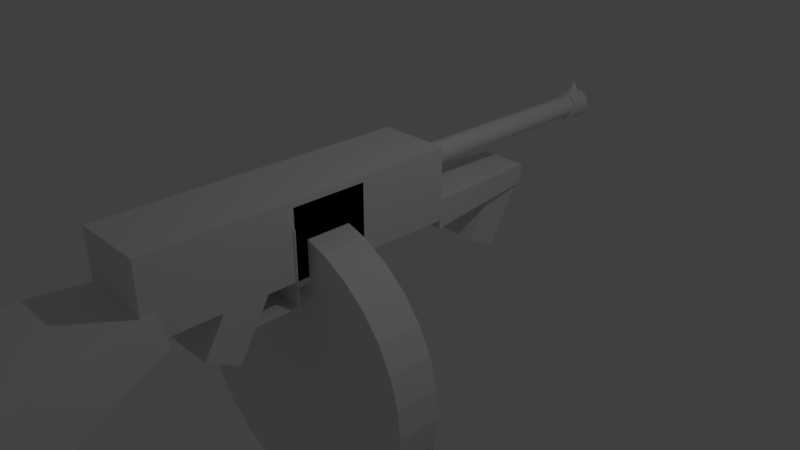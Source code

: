 # Source: Chicago_Typewriter.blend  (saved by Blender 2.79.0; exported with 4.5.12 LTS)
import bpy
from mathutils import Matrix  # noqa: F401  (used for matrix-valued properties, if any)

bpy.ops.wm.read_factory_settings(use_empty=True)
scene = bpy.context.scene
scene.name = 'Scene'

# ---- collections
col_collection_1 = bpy.data.collections.new('Collection 1'); scene.collection.children.link(col_collection_1)

# ---- world
world_world = bpy.data.worlds.new('World'); scene.world = world_world
world_world.color = (0.05088, 0.05088, 0.05088)
world_world.use_sun_shadow = False
world_world.sun_shadow_jitter_overblur = 0.0
world_world.cycles.sampling_method = 'MANUAL'

# ---- cameras
cam_camera = bpy.data.cameras.new('Camera')
cam_camera.clip_end = 100.0
cam_camera.lens = 35.0
cam_camera.sensor_width = 32.0
cam_camera.sensor_height = 18.0
cam_camera.ortho_scale = 7.314
cam_camera.dof.focus_distance = 0.0
cam_camera.dof.aperture_fstop = 128.0

# ---- lights
light_lamp = bpy.data.lights.new('Lamp', 'POINT')
light_lamp.transmission_factor = 0.0
light_lamp.cutoff_distance = 30.0
light_lamp.energy = 100.0
light_lamp.shadow_buffer_clip_start = 1.001
light_lamp.shadow_soft_size = 0.1
light_lamp.shadow_maximum_resolution = 0.006
light_lamp.use_absolute_resolution = True

# ---- meshes
me_cube_008 = bpy.data.meshes.new('Cube.008')
me_cube_008.from_pydata([(-1.0, -1.0, -1.0), (-1.0, -1.0, 1.0), (-1.0, 1.0, -1.0), (-1.0, 1.0, 1.0), (1.0, -1.0, -1.0), (1.0, -1.0, 1.0), (1.0, 1.0, -1.0), (1.0, 1.0, 1.0)], [], [(0, 1, 3, 2), (2, 3, 7, 6), (6, 7, 5, 4), (4, 5, 1, 0), (2, 6, 4, 0), (7, 3, 1, 5)])
me_cube_008.use_remesh_preserve_volume = False
me_cube_008.use_remesh_preserve_attributes = False
me_cube_008.use_mirror_vertex_groups = False
me_cube_008.update()
me_cube_007 = bpy.data.meshes.new('Cube.007')
me_cube_007.from_pydata([(-1.0, -1.0, -1.0), (-1.0, -1.0, 1.0), (-1.0, 1.0, -1.0), (-1.0, 1.0, 1.0), (1.0, -1.0, -1.0), (1.0, -1.0, 1.0), (1.0, 1.0, -1.0), (1.0, 1.0, 1.0)], [], [(0, 1, 3, 2), (2, 3, 7, 6), (6, 7, 5, 4), (4, 5, 1, 0), (2, 6, 4, 0), (7, 3, 1, 5)])
me_cube_007.use_remesh_preserve_volume = False
me_cube_007.use_remesh_preserve_attributes = False
me_cube_007.use_mirror_vertex_groups = False
me_cube_007.update()
me_cone = bpy.data.meshes.new('Cone')
me_cone.from_pydata([(0.0, 1.0, -1.0), (0.1951, 0.9808, -1.0), (0.3827, 0.9239, -1.0), (0.5556, 0.8315, -1.0), (0.7071, 0.7071, -1.0), (0.8315, 0.5556, -1.0), (0.9239, 0.3827, -1.0), (0.9808, 0.1951, -1.0), (1.0, 7.55e-08, -1.0), (0.9808, -0.1951, -1.0), (0.9239, -0.3827, -1.0), (0.8315, -0.5556, -1.0), (0.7071, -0.7071, -1.0), (0.5556, -0.8315, -1.0), (0.3827, -0.9239, -1.0), (0.1951, -0.9808, -1.0), (-3.258e-07, -1.0, -1.0), (-0.1951, -0.9808, -1.0), (-0.3827, -0.9239, -1.0), (-0.5556, -0.8315, -1.0), (-0.7071, -0.7071, -1.0), (-0.8315, -0.5556, -1.0), (-0.9239, -0.3827, -1.0), (0.0, 0.0, 1.0), (-0.9808, -0.1951, -1.0), (-1.0, 9.656e-07, -1.0), (-0.9808, 0.1951, -1.0), (-0.9239, 0.3827, -1.0), (-0.8315, 0.5556, -1.0), (-0.7071, 0.7071, -1.0), (-0.5556, 0.8315, -1.0), (-0.3827, 0.9239, -1.0), (-0.1951, 0.9808, -1.0)], [], [(0, 23, 1), (1, 23, 2), (2, 23, 3), (3, 23, 4), (4, 23, 5), (5, 23, 6), (6, 23, 7), (7, 23, 8), (8, 23, 9), (9, 23, 10), (10, 23, 11), (11, 23, 12), (12, 23, 13), (13, 23, 14), (14, 23, 15), (15, 23, 16), (16, 23, 17), (17, 23, 18), (18, 23, 19), (19, 23, 20), (20, 23, 21), (21, 23, 22), (22, 23, 24), (24, 23, 25), (25, 23, 26), (26, 23, 27), (27, 23, 28), (28, 23, 29), (29, 23, 30), (30, 23, 31), (31, 23, 32), (32, 23, 0), (0, 1, 2, 3, 4, 5, 6, 7, 8, 9, 10, 11, 12, 13, 14, 15, 16, 17, 18, 19, 20, 21, 22, 24, 25, 26, 27, 28, 29, 30, 31, 32)])
me_cone.use_remesh_preserve_volume = False
me_cone.use_remesh_preserve_attributes = False
me_cone.use_mirror_vertex_groups = False
me_cone.update()
me_cylinder_002 = bpy.data.meshes.new('Cylinder.002')
me_cylinder_002.from_pydata([(0.0, 1.0, -1.0), (0.0, 1.0, 1.0), (0.1951, 0.9808, -1.0), (0.1951, 0.9808, 1.0), (0.3827, 0.9239, -1.0), (0.3827, 0.9239, 1.0), (0.5556, 0.8315, -1.0), (0.5556, 0.8315, 1.0), (0.7071, 0.7071, -1.0), (0.7071, 0.7071, 1.0), (0.8315, 0.5556, -1.0), (0.8315, 0.5556, 1.0), (0.9239, 0.3827, -1.0), (0.9239, 0.3827, 1.0), (0.9808, 0.1951, -1.0), (0.9808, 0.1951, 1.0), (1.0, 7.55e-08, -1.0), (1.0, 7.55e-08, 1.0), (0.9808, -0.1951, -1.0), (0.9808, -0.1951, 1.0), (0.9239, -0.3827, -1.0), (0.9239, -0.3827, 1.0), (0.8315, -0.5556, -1.0), (0.8315, -0.5556, 1.0), (0.7071, -0.7071, -1.0), (0.7071, -0.7071, 1.0), (0.5556, -0.8315, -1.0), (0.5556, -0.8315, 1.0), (0.3827, -0.9239, -1.0), (0.3827, -0.9239, 1.0), (0.1951, -0.9808, -1.0), (0.1951, -0.9808, 1.0), (-3.258e-07, -1.0, -1.0), (-3.258e-07, -1.0, 1.0), (-0.1951, -0.9808, -1.0), (-0.1951, -0.9808, 1.0), (-0.3827, -0.9239, -1.0), (-0.3827, -0.9239, 1.0), (-0.5556, -0.8315, -1.0), (-0.5556, -0.8315, 1.0), (-0.7071, -0.7071, -1.0), (-0.7071, -0.7071, 1.0), (-0.8315, -0.5556, -1.0), (-0.8315, -0.5556, 1.0), (-0.9239, -0.3827, -1.0), (-0.9239, -0.3827, 1.0), (-0.9808, -0.1951, -1.0), (-0.9808, -0.1951, 1.0), (-1.0, 9.656e-07, -1.0), (-1.0, 9.656e-07, 1.0), (-0.9808, 0.1951, -1.0), (-0.9808, 0.1951, 1.0), (-0.9239, 0.3827, -1.0), (-0.9239, 0.3827, 1.0), (-0.8315, 0.5556, -1.0), (-0.8315, 0.5556, 1.0), (-0.7071, 0.7071, -1.0), (-0.7071, 0.7071, 1.0), (-0.5556, 0.8315, -1.0), (-0.5556, 0.8315, 1.0), (-0.3827, 0.9239, -1.0), (-0.3827, 0.9239, 1.0), (-0.1951, 0.9808, -1.0), (-0.1951, 0.9808, 1.0)], [], [(0, 1, 3, 2), (2, 3, 5, 4), (4, 5, 7, 6), (6, 7, 9, 8), (8, 9, 11, 10), (10, 11, 13, 12), (12, 13, 15, 14), (14, 15, 17, 16), (16, 17, 19, 18), (18, 19, 21, 20), (20, 21, 23, 22), (22, 23, 25, 24), (24, 25, 27, 26), (26, 27, 29, 28), (28, 29, 31, 30), (30, 31, 33, 32), (32, 33, 35, 34), (34, 35, 37, 36), (36, 37, 39, 38), (38, 39, 41, 40), (40, 41, 43, 42), (42, 43, 45, 44), (44, 45, 47, 46), (46, 47, 49, 48), (48, 49, 51, 50), (50, 51, 53, 52), (52, 53, 55, 54), (54, 55, 57, 56), (56, 57, 59, 58), (58, 59, 61, 60), (3, 1, 63, 61, 59, 57, 55, 53, 51, 49, 47, 45, 43, 41, 39, 37, 35, 33, 31, 29, 27, 25, 23, 21, 19, 17, 15, 13, 11, 9, 7, 5), (60, 61, 63, 62), (62, 63, 1, 0), (0, 2, 4, 6, 8, 10, 12, 14, 16, 18, 20, 22, 24, 26, 28, 30, 32, 34, 36, 38, 40, 42, 44, 46, 48, 50, 52, 54, 56, 58, 60, 62)])
me_cylinder_002.use_remesh_preserve_volume = False
me_cylinder_002.use_remesh_preserve_attributes = False
me_cylinder_002.use_mirror_vertex_groups = False
me_cylinder_002.update()
me_cylinder_001 = bpy.data.meshes.new('Cylinder.001')
me_cylinder_001.from_pydata([(0.0, 1.0, -1.0), (0.0, 1.0, 1.0), (0.1951, 0.9808, -1.0), (0.1951, 0.9808, 1.0), (0.3827, 0.9239, -1.0), (0.3827, 0.9239, 1.0), (0.5556, 0.8315, -1.0), (0.5556, 0.8315, 1.0), (0.7071, 0.7071, -1.0), (0.7071, 0.7071, 1.0), (0.8315, 0.5556, -1.0), (0.8315, 0.5556, 1.0), (0.9239, 0.3827, -1.0), (0.9239, 0.3827, 1.0), (0.9808, 0.1951, -1.0), (0.9808, 0.1951, 1.0), (1.0, 7.55e-08, -1.0), (1.0, 7.55e-08, 1.0), (0.9808, -0.1951, -1.0), (0.9808, -0.1951, 1.0), (0.9239, -0.3827, -1.0), (0.9239, -0.3827, 1.0), (0.8315, -0.5556, -1.0), (0.8315, -0.5556, 1.0), (0.7071, -0.7071, -1.0), (0.7071, -0.7071, 1.0), (0.5556, -0.8315, -1.0), (0.5556, -0.8315, 1.0), (0.3827, -0.9239, -1.0), (0.3827, -0.9239, 1.0), (0.1951, -0.9808, -1.0), (0.1951, -0.9808, 1.0), (-3.258e-07, -1.0, -1.0), (-3.258e-07, -1.0, 1.0), (-0.1951, -0.9808, -1.0), (-0.1951, -0.9808, 1.0), (-0.3827, -0.9239, -1.0), (-0.3827, -0.9239, 1.0), (-0.5556, -0.8315, -1.0), (-0.5556, -0.8315, 1.0), (-0.7071, -0.7071, -1.0), (-0.7071, -0.7071, 1.0), (-0.8315, -0.5556, -1.0), (-0.8315, -0.5556, 1.0), (-0.9239, -0.3827, -1.0), (-0.9239, -0.3827, 1.0), (-0.9808, -0.1951, -1.0), (-0.9808, -0.1951, 1.0), (-1.0, 9.656e-07, -1.0), (-1.0, 9.656e-07, 1.0), (-0.9808, 0.1951, -1.0), (-0.9808, 0.1951, 1.0), (-0.9239, 0.3827, -1.0), (-0.9239, 0.3827, 1.0), (-0.8315, 0.5556, -1.0), (-0.8315, 0.5556, 1.0), (-0.7071, 0.7071, -1.0), (-0.7071, 0.7071, 1.0), (-0.5556, 0.8315, -1.0), (-0.5556, 0.8315, 1.0), (-0.3827, 0.9239, -1.0), (-0.3827, 0.9239, 1.0), (-0.1951, 0.9808, -1.0), (-0.1951, 0.9808, 1.0)], [], [(0, 1, 3, 2), (2, 3, 5, 4), (4, 5, 7, 6), (6, 7, 9, 8), (8, 9, 11, 10), (10, 11, 13, 12), (12, 13, 15, 14), (14, 15, 17, 16), (16, 17, 19, 18), (18, 19, 21, 20), (20, 21, 23, 22), (22, 23, 25, 24), (24, 25, 27, 26), (26, 27, 29, 28), (28, 29, 31, 30), (30, 31, 33, 32), (32, 33, 35, 34), (34, 35, 37, 36), (36, 37, 39, 38), (38, 39, 41, 40), (40, 41, 43, 42), (42, 43, 45, 44), (44, 45, 47, 46), (46, 47, 49, 48), (48, 49, 51, 50), (50, 51, 53, 52), (52, 53, 55, 54), (54, 55, 57, 56), (56, 57, 59, 58), (58, 59, 61, 60), (3, 1, 63, 61, 59, 57, 55, 53, 51, 49, 47, 45, 43, 41, 39, 37, 35, 33, 31, 29, 27, 25, 23, 21, 19, 17, 15, 13, 11, 9, 7, 5), (60, 61, 63, 62), (62, 63, 1, 0), (0, 2, 4, 6, 8, 10, 12, 14, 16, 18, 20, 22, 24, 26, 28, 30, 32, 34, 36, 38, 40, 42, 44, 46, 48, 50, 52, 54, 56, 58, 60, 62)])
me_cylinder_001.use_remesh_preserve_volume = False
me_cylinder_001.use_remesh_preserve_attributes = False
me_cylinder_001.use_mirror_vertex_groups = False
me_cylinder_001.update()
me_cube_006 = bpy.data.meshes.new('Cube.006')
me_cube_006.from_pydata([(-1.0, -1.0, -1.0), (-1.0, -1.0, 1.0), (-1.0, 1.0, -1.0), (-1.0, 1.0, 1.0), (1.0, -1.0, -1.0), (1.0, -1.0, 1.0), (1.0, 1.0, -1.0), (1.0, 1.0, 1.0)], [], [(0, 1, 3, 2), (2, 3, 7, 6), (6, 7, 5, 4), (4, 5, 1, 0), (2, 6, 4, 0), (7, 3, 1, 5)])
me_cube_006.use_remesh_preserve_volume = False
me_cube_006.use_remesh_preserve_attributes = False
me_cube_006.use_mirror_vertex_groups = False
me_cube_006.update()
me_cube_005 = bpy.data.meshes.new('Cube.005')
me_cube_005.from_pydata([(-1.0, -1.0, -1.0), (-1.0, -1.0, 1.0), (-0.6648, 0.8125, -0.6648), (-0.6648, 0.8125, 0.6648), (1.0, -1.0, -1.0), (1.0, -1.0, 1.0), (0.6648, 0.8125, -0.6648), (0.6648, 0.8125, 0.6648)], [], [(0, 1, 3, 2), (2, 3, 7, 6), (6, 7, 5, 4), (4, 5, 1, 0), (2, 6, 4, 0), (7, 3, 1, 5)])
me_cube_005.use_remesh_preserve_volume = False
me_cube_005.use_remesh_preserve_attributes = False
me_cube_005.use_mirror_vertex_groups = False
me_cube_005.update()
me_cube_004 = bpy.data.meshes.new('Cube.004')
me_cube_004.from_pydata([(-1.0, -1.0, -1.0), (-1.0, -1.0, 1.0), (-0.4846, 1.0, -0.4846), (-0.4846, 1.0, 0.4846), (1.0, -1.0, -1.0), (1.0, -1.0, 1.0), (0.4846, 1.0, -0.4846), (0.4846, 1.0, 0.4846)], [], [(0, 1, 3, 2), (2, 3, 7, 6), (6, 7, 5, 4), (4, 5, 1, 0), (2, 6, 4, 0), (7, 3, 1, 5)])
me_cube_004.use_remesh_preserve_volume = False
me_cube_004.use_remesh_preserve_attributes = False
me_cube_004.use_mirror_vertex_groups = False
me_cube_004.update()
me_cube_003 = bpy.data.meshes.new('Cube.003')
me_cube_003.from_pydata([(-1.0, -1.0, -1.0), (-1.0, -1.0, 1.0), (-1.0, 1.0, -1.0), (-1.0, 1.0, 1.0), (1.0, -1.0, -1.0), (1.0, -1.0, 1.0), (1.0, 1.0, -1.0), (1.0, 1.0, 1.0)], [], [(0, 1, 3, 2), (2, 3, 7, 6), (6, 7, 5, 4), (4, 5, 1, 0), (2, 6, 4, 0), (7, 3, 1, 5)])
me_cube_003.use_remesh_preserve_volume = False
me_cube_003.use_remesh_preserve_attributes = False
me_cube_003.use_mirror_vertex_groups = False
me_cube_003.update()
me_cube_002 = bpy.data.meshes.new('Cube.002')
me_cube_002.from_pydata([(-1.0, -1.0, -1.0), (-1.0, -1.0, 1.0), (-1.0, 1.0, -1.0), (-1.0, 1.0, 1.0), (1.0, -1.0, -1.0), (1.0, -1.0, 1.0), (1.0, 1.0, -1.0), (1.0, 1.0, 1.0)], [], [(0, 1, 3, 2), (2, 3, 7, 6), (6, 7, 5, 4), (4, 5, 1, 0), (2, 6, 4, 0), (7, 3, 1, 5)])
me_cube_002.use_remesh_preserve_volume = False
me_cube_002.use_remesh_preserve_attributes = False
me_cube_002.use_mirror_vertex_groups = False
me_cube_002.update()
me_cube_001 = bpy.data.meshes.new('Cube.001')
me_cube_001.from_pydata([(-1.0, -1.0, -1.0), (-1.0, -1.0, 1.0), (-1.0, 1.0, -1.0), (-1.0, 1.0, 1.0), (1.0, -1.0, -1.0), (1.0, -1.0, 1.0), (1.0, 1.0, -1.0), (1.0, 1.0, 1.0)], [], [(0, 1, 3, 2), (2, 3, 7, 6), (6, 7, 5, 4), (4, 5, 1, 0), (2, 6, 4, 0), (7, 3, 1, 5)])
me_cube_001.use_remesh_preserve_volume = False
me_cube_001.use_remesh_preserve_attributes = False
me_cube_001.use_mirror_vertex_groups = False
me_cube_001.update()
me_cylinder = bpy.data.meshes.new('Cylinder')
me_cylinder.from_pydata([(0.0, 1.0, -1.0), (0.0, 1.0, 1.0), (0.1951, 0.9808, -1.0), (0.1951, 0.9808, 1.0), (0.3827, 0.9239, -1.0), (0.3827, 0.9239, 1.0), (0.5556, 0.8315, -1.0), (0.5556, 0.8315, 1.0), (0.7071, 0.7071, -1.0), (0.7071, 0.7071, 1.0), (0.8315, 0.5556, -1.0), (0.8315, 0.5556, 1.0), (0.9239, 0.3827, -1.0), (0.9239, 0.3827, 1.0), (0.9808, 0.1951, -1.0), (0.9808, 0.1951, 1.0), (1.0, 7.55e-08, -1.0), (1.0, 7.55e-08, 1.0), (0.9808, -0.1951, -1.0), (0.9808, -0.1951, 1.0), (0.9239, -0.3827, -1.0), (0.9239, -0.3827, 1.0), (0.8315, -0.5556, -1.0), (0.8315, -0.5556, 1.0), (0.7071, -0.7071, -1.0), (0.7071, -0.7071, 1.0), (0.5556, -0.8315, -1.0), (0.5556, -0.8315, 1.0), (0.3827, -0.9239, -1.0), (0.3827, -0.9239, 1.0), (0.1951, -0.9808, -1.0), (0.1951, -0.9808, 1.0), (-3.258e-07, -1.0, -1.0), (-3.258e-07, -1.0, 1.0), (-0.1951, -0.9808, -1.0), (-0.1951, -0.9808, 1.0), (-0.3827, -0.9239, -1.0), (-0.3827, -0.9239, 1.0), (-0.5556, -0.8315, -1.0), (-0.5556, -0.8315, 1.0), (-0.7071, -0.7071, -1.0), (-0.7071, -0.7071, 1.0), (-0.8315, -0.5556, -1.0), (-0.8315, -0.5556, 1.0), (-0.9239, -0.3827, -1.0), (-0.9239, -0.3827, 1.0), (-0.9808, -0.1951, -1.0), (-0.9808, -0.1951, 1.0), (-1.0, 9.656e-07, -1.0), (-1.0, 9.656e-07, 1.0), (-0.9808, 0.1951, -1.0), (-0.9808, 0.1951, 1.0), (-0.9239, 0.3827, -1.0), (-0.9239, 0.3827, 1.0), (-0.8315, 0.5556, -1.0), (-0.8315, 0.5556, 1.0), (-0.7071, 0.7071, -1.0), (-0.7071, 0.7071, 1.0), (-0.5556, 0.8315, -1.0), (-0.5556, 0.8315, 1.0), (-0.3827, 0.9239, -1.0), (-0.3827, 0.9239, 1.0), (-0.1951, 0.9808, -1.0), (-0.1951, 0.9808, 1.0)], [], [(0, 1, 3, 2), (2, 3, 5, 4), (4, 5, 7, 6), (6, 7, 9, 8), (8, 9, 11, 10), (10, 11, 13, 12), (12, 13, 15, 14), (14, 15, 17, 16), (16, 17, 19, 18), (18, 19, 21, 20), (20, 21, 23, 22), (22, 23, 25, 24), (24, 25, 27, 26), (26, 27, 29, 28), (28, 29, 31, 30), (30, 31, 33, 32), (32, 33, 35, 34), (34, 35, 37, 36), (36, 37, 39, 38), (38, 39, 41, 40), (40, 41, 43, 42), (42, 43, 45, 44), (44, 45, 47, 46), (46, 47, 49, 48), (48, 49, 51, 50), (50, 51, 53, 52), (52, 53, 55, 54), (54, 55, 57, 56), (56, 57, 59, 58), (58, 59, 61, 60), (3, 1, 63, 61, 59, 57, 55, 53, 51, 49, 47, 45, 43, 41, 39, 37, 35, 33, 31, 29, 27, 25, 23, 21, 19, 17, 15, 13, 11, 9, 7, 5), (60, 61, 63, 62), (62, 63, 1, 0), (0, 2, 4, 6, 8, 10, 12, 14, 16, 18, 20, 22, 24, 26, 28, 30, 32, 34, 36, 38, 40, 42, 44, 46, 48, 50, 52, 54, 56, 58, 60, 62)])
me_cylinder.use_remesh_preserve_volume = False
me_cylinder.use_remesh_preserve_attributes = False
me_cylinder.use_mirror_vertex_groups = False
me_cylinder.update()

# ---- objects
ob_cube_007 = bpy.data.objects.new('Cube.007', me_cube_008)
ob_cube_006 = bpy.data.objects.new('Cube.006', me_cube_007)
ob_cone = bpy.data.objects.new('Cone', me_cone)
ob_cylinder_002 = bpy.data.objects.new('Cylinder.002', me_cylinder_002)
ob_cylinder_001 = bpy.data.objects.new('Cylinder.001', me_cylinder_001)
ob_cube_005 = bpy.data.objects.new('Cube.005', me_cube_006)
ob_cube_004 = bpy.data.objects.new('Cube.004', me_cube_005)
ob_cube_003 = bpy.data.objects.new('Cube.003', me_cube_004)
ob_cube_002 = bpy.data.objects.new('Cube.002', me_cube_003)
ob_cube_001 = bpy.data.objects.new('Cube.001', me_cube_002)
ob_cube = bpy.data.objects.new('Cube', me_cube_001)
ob_cylinder = bpy.data.objects.new('Cylinder', me_cylinder)
ob_lamp = bpy.data.objects.new('Lamp', light_lamp)
ob_camera = bpy.data.objects.new('Camera', cam_camera)

# ---- transforms, parenting, visibility, modifiers, constraints
ob_cube_007.location = (0.01341, -1.514, 0.5533)
ob_cube_007.rotation_euler = (1.571, 0.0, 0.0)
ob_cube_007.scale = (0.5, 0.5, 0.01)
ob_cube_007.lineart.crease_threshold = 0.0
ob_cube_006.location = (-0.003047, -2.02, 0.06271)
ob_cube_006.scale = (0.5, 0.5, 0.01)
ob_cube_006.lineart.crease_threshold = 0.0
ob_cone.location = (0.02647, 4.106, 1.338)
ob_cone.scale = (0.1, 0.1, 0.1)
ob_cone.lineart.crease_threshold = 0.0
ob_cylinder_002.location = (0.01643, 4.086, 1.073)
ob_cylinder_002.rotation_euler = (1.571, 0.0, 0.0)
ob_cylinder_002.scale = (0.2, 0.2, 0.15)
ob_cylinder_002.lineart.crease_threshold = 0.0
ob_cylinder_001.location = (0.01079, 1.691, 1.076)
ob_cylinder_001.rotation_euler = (1.571, 0.0, 0.0)
ob_cylinder_001.scale = (0.15, 0.15, 2.5)
ob_cylinder_001.lineart.crease_threshold = 0.0
ob_cube_005.location = (-0.007737, 2.085, 0.04459)
ob_cube_005.rotation_euler = (1.047, 0.0, 0.0)
ob_cube_005.scale = (0.3, 0.5, 0.25)
ob_cube_005.lineart.crease_threshold = 0.0
ob_cube_004.location = (0.001954, 1.772, 0.4789)
ob_cube_004.scale = (0.5, 1.0, 0.2)
ob_cube_004.lineart.crease_threshold = 0.0
ob_cube_003.location = (0.01155, -4.146, 0.3231)
ob_cube_003.rotation_euler = (0.1745, 0.0, 0.0)
ob_cube_003.scale = (1.0, 1.0, 0.5)
ob_cube_003.lineart.crease_threshold = 0.0
ob_cube_002.location = (-0.003408, -2.296, 0.2041)
ob_cube_002.rotation_euler = (1.047, 0.0, 0.0)
ob_cube_002.scale = (0.5, 0.5, 0.25)
ob_cube_002.lineart.crease_threshold = 0.0
ob_cube_001.location = (0.0, -1.304, 0.8956)
ob_cube_001.scale = (0.5, 2.1, 0.5)
ob_cube_001.lineart.crease_threshold = 0.0
ob_cube.location = (0.0, -1.006, 0.8137)
ob_cube.scale = (0.5, 0.5, 0.5)
ob_cube.lineart.crease_threshold = 0.0
ob_cylinder.location = (0.0, -1.038, -1.057)
ob_cylinder.rotation_euler = (1.571, 0.0, 0.0)
ob_cylinder.scale = (2.0, 2.0, 0.3)
ob_cylinder.lineart.crease_threshold = 0.0
ob_lamp.location = (4.076, 1.005, 5.904)
ob_lamp.rotation_euler = (0.6503, 0.05522, 1.866)
ob_lamp.lock_rotations_4d = False
ob_lamp.empty_display_type = 'ARROWS'
ob_lamp.color = (0.0, 0.0, 0.0, 0.0)
ob_lamp.lineart.crease_threshold = 0.0
ob_camera.location = (7.481, -6.508, 5.344)
ob_camera.rotation_euler = (1.109, 0.0, 0.8149)
ob_camera.lock_rotations_4d = False
ob_camera.empty_display_type = 'ARROWS'
ob_camera.color = (0.0, 0.0, 0.0, 0.0)
ob_camera.display_type = 'WIRE'
ob_camera.lineart.crease_threshold = 0.0

# ---- collection membership
col_collection_1.objects.link(ob_cube_007)
col_collection_1.objects.link(ob_cube_006)
col_collection_1.objects.link(ob_cone)
col_collection_1.objects.link(ob_cylinder_002)
col_collection_1.objects.link(ob_cylinder_001)
col_collection_1.objects.link(ob_cube_005)
col_collection_1.objects.link(ob_cube_004)
col_collection_1.objects.link(ob_cube_003)
col_collection_1.objects.link(ob_cube_002)
col_collection_1.objects.link(ob_cube_001)
col_collection_1.objects.link(ob_cube)
col_collection_1.objects.link(ob_cylinder)
col_collection_1.objects.link(ob_lamp)
col_collection_1.objects.link(ob_camera)

# ---- scene / render settings (as saved in the file)
scene.camera = ob_camera
scene.frame_start = 1; scene.frame_end = 250; scene.frame_set(1)
scene.render.engine = 'BLENDER_EEVEE_NEXT'
scene.render.resolution_percentage = 50
scene.render.dither_intensity = 0.0
scene.cycles.use_denoising = False
scene.cycles.samples = 128
scene.cycles.sampling_pattern = 'TABULATED_SOBOL'
scene.cycles.use_adaptive_sampling = False
scene.cycles.use_light_tree = False
scene.cycles.blur_glossy = 0.0
scene.cycles.sample_clamp_indirect = 0.0
scene.view_settings.view_transform = 'Standard'
bpy.context.view_layer.update()
